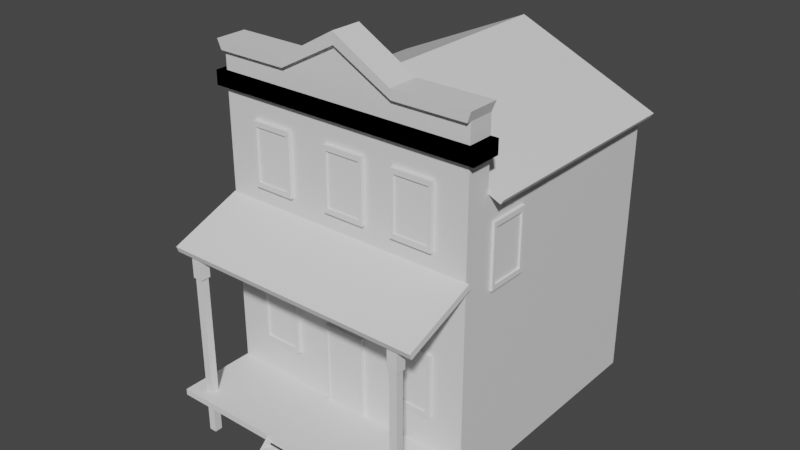 # Source: Wild_west_building_1.blend  (saved by Blender 4.4.32; exported with 4.5.12 LTS)
import bpy
from mathutils import Matrix  # noqa: F401  (used for matrix-valued properties, if any)

bpy.ops.wm.read_factory_settings(use_empty=True)
scene = bpy.context.scene
scene.name = 'Scene'

# ---- collections
col_collection = bpy.data.collections.new('Collection'); scene.collection.children.link(col_collection)

# ---- materials (node trees are filled in below, after node groups)
mat_material = bpy.data.materials.new('Material')
mat_material.alpha_threshold = 0.0
mat_material.use_transparent_shadow = False
mat_material.roughness = 0.5
mat_material.line_color = (0.0, 0.0, 0.0, 1.0)

# ---- material node trees
mat_material.use_nodes = True; mat_material.node_tree.nodes.clear()
_N = mat_material.node_tree.nodes; _L = mat_material.node_tree.links
n0 = _N.new('ShaderNodeOutputMaterial'); n0.name = 'Material Output'; n0.location = (300, 300)
n1 = _N.new('ShaderNodeBsdfPrincipled'); n1.name = 'Principled BSDF'; n1.location = (10, 300)
n1.distribution = 'GGX'
n1.subsurface_method = 'RANDOM_WALK_SKIN'
n1.inputs[3].default_value = 1.45
n1.inputs[27].default_value = (0.0, 0.0, 0.0, 1.0)
n1.inputs[28].default_value = 1.0
_L.new(n1.outputs[0], n0.inputs[0])
n0.is_active_output = True

# ---- world
world_world = bpy.data.worlds.new('World'); scene.world = world_world
world_world.use_nodes = True; world_world.node_tree.nodes.clear()
_N = world_world.node_tree.nodes; _L = world_world.node_tree.links
n0 = _N.new('ShaderNodeOutputWorld'); n0.name = 'World Output'; n0.location = (300, 300)
n1 = _N.new('ShaderNodeBackground'); n1.name = 'Background'; n1.location = (10, 300)
n1.inputs[0].default_value = (0.05088, 0.05088, 0.05088, 1.0)
_L.new(n1.outputs[0], n0.inputs[0])
n0.is_active_output = True
world_world.color = (0.05088, 0.05088, 0.05088)
world_world.use_sun_shadow = False
world_world.sun_shadow_jitter_overblur = 0.0

# ---- meshes
me_cube = bpy.data.meshes.new('Cube')
me_cube.from_pydata([(1.687, 1.84, 2.464), (1.687, 1.84, -1.129), (1.687, -1.196, 2.464), (1.687, -1.196, -1.129), (0.0, 1.84, 3.216), (0.0, 1.84, -1.129), (0.0, -1.196, 3.217), (0.0, -1.196, -1.129), (0.0, -1.524, 2.464), (0.0, -1.524, -1.129), (1.687, -1.524, 2.464), (1.687, -1.524, -1.129), (1.687, -1.196, 3.321), (0.0, -1.196, 3.727), (1.687, -1.524, 3.321), (0.0, -1.524, 3.727), (0.7541, 1.84, -1.129), (0.7541, -1.196, 2.88), (0.7541, -1.196, -1.129), (0.7541, 1.84, 2.884), (0.7541, -1.524, 2.464), (0.7541, -1.524, -1.129), (0.7541, -1.196, 3.321), (0.7541, -1.524, 3.321), (0.0, -1.196, 3.215), (0.0, -1.196, 3.267), (0.0, 1.848, 3.215), (0.0, 1.848, 3.267), (1.839, -1.196, 2.383), (1.869, -1.196, 2.435), (1.839, 1.848, 2.383), (1.869, 1.848, 2.435), (0.7509, -1.187, 3.449), (0.0, -1.187, 3.877), (0.7509, -1.533, 3.449), (0.0, -1.533, 3.877), (1.734, -1.533, 3.449), (1.734, -1.187, 3.449), (-1.785, -1.595, 2.896), (-1.785, -1.595, 3.077), (-1.785, -1.194, 2.896), (-1.785, -1.194, 3.077), (1.785, -1.595, 2.896), (1.785, -1.595, 3.077), (1.785, -1.194, 2.896), (1.785, -1.194, 3.077), (0.7541, -1.583, 3.321), (0.0, -1.583, 3.727), (1.687, -1.583, 3.321), (0.7509, -1.592, 3.449), (0.0, -1.592, 3.877), (1.734, -1.592, 3.449)], [], [(19, 4, 6, 17), (16, 5, 4, 19), (16, 1, 3, 18), (6, 7, 9, 8), (0, 2, 3, 1), (21, 11, 10, 20), (18, 3, 11, 21), (10, 2, 12, 14), (3, 2, 10, 11), (23, 14, 48, 46), (6, 8, 15, 13), (17, 6, 13, 22), (20, 10, 14, 23), (8, 20, 23, 15), (2, 17, 22, 12), (36, 34, 49, 51), (7, 18, 21, 9), (9, 21, 20, 8), (5, 16, 18, 7), (1, 16, 19, 0), (0, 19, 17, 2), (24, 25, 27, 26), (26, 27, 31, 30), (30, 31, 29, 28), (28, 29, 25, 24), (26, 30, 28, 24), (31, 27, 25, 29), (32, 33, 35, 34), (37, 32, 34, 36), (13, 15, 35, 33), (22, 13, 33, 32), (12, 22, 32, 37), (14, 12, 37, 36), (38, 39, 41, 40), (40, 41, 45, 44), (44, 45, 43, 42), (42, 43, 39, 38), (40, 44, 42, 38), (45, 41, 39, 43), (46, 48, 51, 49), (47, 46, 49, 50), (34, 35, 50, 49), (14, 36, 51, 48), (15, 23, 46, 47), (35, 15, 47, 50)])
_uv = me_cube.uv_layers.new(name='UVMap')
_uv.uv.foreach_set('vector', [0.75, 0.5, 0.875, 0.5, 0.875, 0.75, 0.75, 0.75, 0.25, 0.5, 0.125, 0.5, 0.875, 0.5, 0.75, 0.5, 0.25, 0.5, 0.375, 0.5, 0.375, 0.75, 0.25, 0.75, 0.0, 0.0, 0.0, 0.0, 0.0, 0.0, 0.0, 0.0, 0.625, 0.5, 0.625, 0.75, 0.375, 0.75, 0.375, 0.5, 0.25, 0.75, 0.375, 0.75, 0.625, 0.75, 0.75, 0.75, 0.25, 0.75, 0.375, 0.75, 0.375, 0.75, 0.25, 0.75, 0.625, 0.75, 0.625, 0.75, 0.625, 0.75, 0.625, 0.75, 0.375, 0.75, 0.625, 0.75, 0.625, 0.75, 0.375, 0.75, 0.75, 0.75, 0.625, 0.75, 0.625, 0.75, 0.75, 0.75, 0.0, 0.0, 0.0, 0.0, 0.0, 0.0, 0.0, 0.0, 0.75, 0.75, 0.875, 0.75, 0.875, 0.75, 0.75, 0.75, 0.75, 0.75, 0.625, 0.75, 0.625, 0.75, 0.75, 0.75, 0.875, 0.75, 0.75, 0.75, 0.75, 0.75, 0.875, 0.75, 0.625, 0.75, 0.75, 0.75, 0.75, 0.75, 0.625, 0.75, 0.625, 0.75, 0.75, 0.75, 0.75, 0.75, 0.625, 0.75, 0.125, 0.75, 0.25, 0.75, 0.25, 0.75, 0.125, 0.75, 0.125, 0.75, 0.25, 0.75, 0.75, 0.75, 0.875, 0.75, 0.125, 0.5, 0.25, 0.5, 0.25, 0.75, 0.125, 0.75, 0.375, 0.5, 0.25, 0.5, 0.75, 0.5, 0.625, 0.5, 0.625, 0.5, 0.75, 0.5, 0.75, 0.75, 0.625, 0.75, 0.375, 0.0, 0.625, 0.0, 0.625, 0.25, 0.375, 0.25, 0.375, 0.25, 0.625, 0.25, 0.625, 0.5, 0.375, 0.5, 0.375, 0.5, 0.625, 0.5, 0.625, 0.75, 0.375, 0.75, 0.375, 0.75, 0.625, 0.75, 0.625, 1.0, 0.375, 1.0, 0.125, 0.5, 0.375, 0.5, 0.375, 0.75, 0.125, 0.75, 0.625, 0.5, 0.875, 0.5, 0.875, 0.75, 0.625, 0.75, 0.75, 0.75, 0.875, 0.75, 0.875, 0.75, 0.75, 0.75, 0.625, 0.75, 0.75, 0.75, 0.75, 0.75, 0.625, 0.75, 0.0, 0.0, 0.0, 0.0, 0.0, 0.0, 0.0, 0.0, 0.75, 0.75, 0.875, 0.75, 0.875, 0.75, 0.75, 0.75, 0.625, 0.75, 0.75, 0.75, 0.75, 0.75, 0.625, 0.75, 0.625, 0.75, 0.625, 0.75, 0.625, 0.75, 0.625, 0.75, 0.375, 0.0, 0.625, 0.0, 0.625, 0.25, 0.375, 0.25, 0.375, 0.25, 0.625, 0.25, 0.625, 0.5, 0.375, 0.5, 0.375, 0.5, 0.625, 0.5, 0.625, 0.75, 0.375, 0.75, 0.375, 0.75, 0.625, 0.75, 0.625, 1.0, 0.375, 1.0, 0.125, 0.5, 0.375, 0.5, 0.375, 0.75, 0.125, 0.75, 0.625, 0.5, 0.875, 0.5, 0.875, 0.75, 0.625, 0.75, 0.75, 0.75, 0.625, 0.75, 0.625, 0.75, 0.75, 0.75, 0.875, 0.75, 0.75, 0.75, 0.75, 0.75, 0.875, 0.75, 0.75, 0.75, 0.875, 0.75, 0.875, 0.75, 0.75, 0.75, 0.625, 0.75, 0.625, 0.75, 0.625, 0.75, 0.625, 0.75, 0.875, 0.75, 0.75, 0.75, 0.75, 0.75, 0.875, 0.75, 0.0, 0.0, 0.0, 0.0, 0.0, 0.0, 0.0, 0.0])
me_cube.materials.append(mat_material)
me_cube.use_mirror_vertex_groups = False
me_cube.update()
me_cube_001 = bpy.data.meshes.new('Cube.001')
me_cube_001.from_pydata([(-1.0, -5.042, -6.384), (-1.0, -5.042, -4.384), (-1.0, 1.0, -6.384), (-1.0, 1.0, -4.384), (1.0, -5.042, -6.384), (1.0, -5.042, -4.384), (1.0, 1.0, -6.384), (1.0, 1.0, -4.384), (-1.0, -4.479, 42.66), (-1.0, -4.651, 44.53), (-1.0, 1.151, 51.94), (-1.0, 0.9787, 53.8), (1.0, -4.479, 42.66), (1.0, -4.651, 44.53), (1.0, 1.151, 51.94), (1.0, 0.9787, 53.8)], [], [(0, 1, 3, 2), (2, 3, 7, 6), (6, 7, 5, 4), (4, 5, 1, 0), (2, 6, 4, 0), (7, 3, 1, 5), (8, 9, 11, 10), (10, 11, 15, 14), (14, 15, 13, 12), (12, 13, 9, 8), (10, 14, 12, 8), (15, 11, 9, 13)])
_uv = me_cube_001.uv_layers.new(name='UVMap')
_uv.uv.foreach_set('vector', [0.375, 0.0, 0.625, 0.0, 0.625, 0.25, 0.375, 0.25, 0.375, 0.25, 0.625, 0.25, 0.625, 0.5, 0.375, 0.5, 0.375, 0.5, 0.625, 0.5, 0.625, 0.75, 0.375, 0.75, 0.375, 0.75, 0.625, 0.75, 0.625, 1.0, 0.375, 1.0, 0.125, 0.5, 0.375, 0.5, 0.375, 0.75, 0.125, 0.75, 0.625, 0.5, 0.875, 0.5, 0.875, 0.75, 0.625, 0.75, 0.375, 0.0, 0.625, 0.0, 0.625, 0.25, 0.375, 0.25, 0.375, 0.25, 0.625, 0.25, 0.625, 0.5, 0.375, 0.5, 0.375, 0.5, 0.625, 0.5, 0.625, 0.75, 0.375, 0.75, 0.375, 0.75, 0.625, 0.75, 0.625, 1.0, 0.375, 1.0, 0.125, 0.5, 0.375, 0.5, 0.375, 0.75, 0.125, 0.75, 0.625, 0.5, 0.875, 0.5, 0.875, 0.75, 0.625, 0.75])
me_cube_001.update()
me_cube_002 = bpy.data.meshes.new('Cube.002')
me_cube_002.from_pydata([(-0.4766, -0.6975, -0.9951), (-0.4766, -0.6975, 0.9984), (-0.4766, 0.6975, -0.9951), (-0.4766, 0.6975, 0.9984), (0.9183, -0.6975, -0.9951), (0.9183, -0.6975, 0.9984), (0.9183, 0.6975, -0.9951), (0.9183, 0.6975, 0.9984), (-0.4766, -0.6975, 0.7664), (-0.4766, 0.6975, 0.7664), (0.9183, 0.6975, 0.7664), (0.9183, -0.6975, 0.7664), (-0.7065, -0.9273, 0.7282), (-0.7065, -0.9273, 1.037), (-0.7065, 0.9273, 1.037), (1.148, 0.9273, 1.037), (1.148, -0.9273, 1.037), (-0.7065, 0.9273, 0.7282), (1.148, 0.9273, 0.7282), (1.148, -0.9273, 0.7282), (-41.65, -0.6975, -0.9951), (-41.65, -0.6975, 0.9984), (-41.65, 0.6975, -0.9951), (-41.65, 0.6975, 0.9984), (-40.26, -0.6975, -0.9951), (-40.26, -0.6975, 0.9984), (-40.26, 0.6975, -0.9951), (-40.26, 0.6975, 0.9984), (-41.65, -0.6975, 0.7664), (-41.65, 0.6975, 0.7664), (-40.26, 0.6975, 0.7664), (-40.26, -0.6975, 0.7664), (-41.88, -0.9273, 0.7282), (-41.88, -0.9273, 1.037), (-41.88, 0.9273, 1.037), (-40.03, 0.9273, 1.037), (-40.03, -0.9273, 1.037), (-41.88, 0.9273, 0.7282), (-40.03, 0.9273, 0.7282), (-40.03, -0.9273, 0.7282)], [], [(8, 11, 19, 12), (10, 9, 17, 18), (5, 1, 13, 16), (1, 3, 14, 13), (2, 6, 4, 0), (7, 3, 1, 5), (4, 11, 8, 0), (6, 10, 11, 4), (2, 9, 10, 6), (0, 8, 9, 2), (12, 13, 14, 17), (17, 14, 15, 18), (18, 15, 16, 19), (19, 16, 13, 12), (3, 7, 15, 14), (9, 8, 12, 17), (7, 5, 16, 15), (11, 10, 18, 19), (28, 31, 39, 32), (30, 29, 37, 38), (25, 21, 33, 36), (21, 23, 34, 33), (22, 26, 24, 20), (27, 23, 21, 25), (24, 31, 28, 20), (26, 30, 31, 24), (22, 29, 30, 26), (20, 28, 29, 22), (32, 33, 34, 37), (37, 34, 35, 38), (38, 35, 36, 39), (39, 36, 33, 32), (23, 27, 35, 34), (29, 28, 32, 37), (27, 25, 36, 35), (31, 30, 38, 39)])
_uv = me_cube_002.uv_layers.new(name='UVMap')
_uv.uv.foreach_set('vector', [0.5959, 1.0, 0.5959, 0.75, 0.5959, 0.75, 0.5959, 1.0, 0.5959, 0.5, 0.5959, 0.25, 0.5959, 0.25, 0.5959, 0.5, 0.625, 0.75, 0.875, 0.75, 0.875, 0.75, 0.625, 0.75, 0.875, 0.75, 0.875, 0.5, 0.875, 0.5, 0.875, 0.75, 0.125, 0.5, 0.375, 0.5, 0.375, 0.75, 0.125, 0.75, 0.625, 0.5, 0.875, 0.5, 0.875, 0.75, 0.625, 0.75, 0.375, 0.75, 0.5959, 0.75, 0.5959, 1.0, 0.375, 1.0, 0.375, 0.5, 0.5959, 0.5, 0.5959, 0.75, 0.375, 0.75, 0.375, 0.25, 0.5959, 0.25, 0.5959, 0.5, 0.375, 0.5, 0.375, 0.0, 0.5959, 0.0, 0.5959, 0.25, 0.375, 0.25, 0.5959, 0.0, 0.625, 0.0, 0.625, 0.25, 0.5959, 0.25, 0.5959, 0.25, 0.625, 0.25, 0.625, 0.5, 0.5959, 0.5, 0.5959, 0.5, 0.625, 0.5, 0.625, 0.75, 0.5959, 0.75, 0.5959, 0.75, 0.625, 0.75, 0.625, 1.0, 0.5959, 1.0, 0.875, 0.5, 0.625, 0.5, 0.625, 0.5, 0.875, 0.5, 0.5959, 0.25, 0.5959, 0.0, 0.5959, 0.0, 0.5959, 0.25, 0.625, 0.5, 0.625, 0.75, 0.625, 0.75, 0.625, 0.5, 0.5959, 0.75, 0.5959, 0.5, 0.5959, 0.5, 0.5959, 0.75, 0.5959, 1.0, 0.5959, 0.75, 0.5959, 0.75, 0.5959, 1.0, 0.5959, 0.5, 0.5959, 0.25, 0.5959, 0.25, 0.5959, 0.5, 0.625, 0.75, 0.875, 0.75, 0.875, 0.75, 0.625, 0.75, 0.875, 0.75, 0.875, 0.5, 0.875, 0.5, 0.875, 0.75, 0.125, 0.5, 0.375, 0.5, 0.375, 0.75, 0.125, 0.75, 0.625, 0.5, 0.875, 0.5, 0.875, 0.75, 0.625, 0.75, 0.375, 0.75, 0.5959, 0.75, 0.5959, 1.0, 0.375, 1.0, 0.375, 0.5, 0.5959, 0.5, 0.5959, 0.75, 0.375, 0.75, 0.375, 0.25, 0.5959, 0.25, 0.5959, 0.5, 0.375, 0.5, 0.375, 0.0, 0.5959, 0.0, 0.5959, 0.25, 0.375, 0.25, 0.5959, 0.0, 0.625, 0.0, 0.625, 0.25, 0.5959, 0.25, 0.5959, 0.25, 0.625, 0.25, 0.625, 0.5, 0.5959, 0.5, 0.5959, 0.5, 0.625, 0.5, 0.625, 0.75, 0.5959, 0.75, 0.5959, 0.75, 0.625, 0.75, 0.625, 1.0, 0.5959, 1.0, 0.875, 0.5, 0.625, 0.5, 0.625, 0.5, 0.875, 0.5, 0.5959, 0.25, 0.5959, 0.0, 0.5959, 0.0, 0.5959, 0.25, 0.625, 0.5, 0.625, 0.75, 0.625, 0.75, 0.625, 0.5, 0.5959, 0.75, 0.5959, 0.5, 0.5959, 0.5, 0.5959, 0.75])
me_cube_002.update()
me_cube_004 = bpy.data.meshes.new('Cube.004')
me_cube_004.from_pydata([(-1.0, -1.0, -2.696), (-1.0, -1.0, 1.0), (-1.0, 1.0, -2.696), (-1.0, 1.0, 1.0), (1.0, -1.0, -2.696), (1.0, -1.0, 1.0), (1.0, 1.0, -2.696), (1.0, 1.0, 1.0), (-47.19, -1.0, -2.696), (-47.19, -1.0, 1.0), (-47.19, 1.0, -2.696), (-47.19, 1.0, 1.0), (-45.19, -1.0, -2.696), (-45.19, -1.0, 1.0), (-45.19, 1.0, -2.696), (-45.19, 1.0, 1.0), (-46.5, -1.062, -2.024), (-0.4019, -1.057, -2.022), (-46.51, 0.3018, -1.571), (-0.407, 0.3072, -1.569), (-46.5, -0.6404, -2.146), (-0.4019, -0.635, -2.144), (-46.51, 0.7238, -1.693), (-0.407, 0.7291, -1.691), (-46.5, -0.8842, -0.9709), (-0.4019, -0.8788, -0.9691), (-46.51, 0.48, -0.5181), (-0.407, 0.4853, -0.5163), (-46.5, -0.4622, -1.093), (-0.4019, -0.4568, -1.091), (-46.51, 0.902, -0.64), (-0.407, 0.9073, -0.6382), (-46.5, -0.8633, 0.01565), (-0.4019, -0.8579, 0.01743), (-46.51, 0.5008, 0.4685), (-0.407, 0.5062, 0.4703), (-46.5, -0.4413, -0.1062), (-0.4019, -0.436, -0.1044), (-46.51, 0.9228, 0.3466), (-0.407, 0.9282, 0.3484)], [], [(0, 1, 3, 2), (2, 3, 7, 6), (6, 7, 5, 4), (4, 5, 1, 0), (2, 6, 4, 0), (7, 3, 1, 5), (8, 9, 11, 10), (10, 11, 15, 14), (14, 15, 13, 12), (12, 13, 9, 8), (10, 14, 12, 8), (15, 11, 9, 13), (16, 17, 19, 18), (18, 19, 23, 22), (22, 23, 21, 20), (20, 21, 17, 16), (18, 22, 20, 16), (23, 19, 17, 21), (24, 25, 27, 26), (26, 27, 31, 30), (30, 31, 29, 28), (28, 29, 25, 24), (26, 30, 28, 24), (31, 27, 25, 29), (32, 33, 35, 34), (34, 35, 39, 38), (38, 39, 37, 36), (36, 37, 33, 32), (34, 38, 36, 32), (39, 35, 33, 37)])
_uv = me_cube_004.uv_layers.new(name='UVMap')
_uv.uv.foreach_set('vector', [0.375, 0.0, 0.625, 0.0, 0.625, 0.25, 0.375, 0.25, 0.375, 0.25, 0.625, 0.25, 0.625, 0.5, 0.375, 0.5, 0.375, 0.5, 0.625, 0.5, 0.625, 0.75, 0.375, 0.75, 0.375, 0.75, 0.625, 0.75, 0.625, 1.0, 0.375, 1.0, 0.125, 0.5, 0.375, 0.5, 0.375, 0.75, 0.125, 0.75, 0.625, 0.5, 0.875, 0.5, 0.875, 0.75, 0.625, 0.75, 0.375, 0.0, 0.625, 0.0, 0.625, 0.25, 0.375, 0.25, 0.375, 0.25, 0.625, 0.25, 0.625, 0.5, 0.375, 0.5, 0.375, 0.5, 0.625, 0.5, 0.625, 0.75, 0.375, 0.75, 0.375, 0.75, 0.625, 0.75, 0.625, 1.0, 0.375, 1.0, 0.125, 0.5, 0.375, 0.5, 0.375, 0.75, 0.125, 0.75, 0.625, 0.5, 0.875, 0.5, 0.875, 0.75, 0.625, 0.75, 0.375, 0.0, 0.625, 0.0, 0.625, 0.25, 0.375, 0.25, 0.375, 0.25, 0.625, 0.25, 0.625, 0.5, 0.375, 0.5, 0.375, 0.5, 0.625, 0.5, 0.625, 0.75, 0.375, 0.75, 0.375, 0.75, 0.625, 0.75, 0.625, 1.0, 0.375, 1.0, 0.125, 0.5, 0.375, 0.5, 0.375, 0.75, 0.125, 0.75, 0.625, 0.5, 0.875, 0.5, 0.875, 0.75, 0.625, 0.75, 0.375, 0.0, 0.625, 0.0, 0.625, 0.25, 0.375, 0.25, 0.375, 0.25, 0.625, 0.25, 0.625, 0.5, 0.375, 0.5, 0.375, 0.5, 0.625, 0.5, 0.625, 0.75, 0.375, 0.75, 0.375, 0.75, 0.625, 0.75, 0.625, 1.0, 0.375, 1.0, 0.125, 0.5, 0.375, 0.5, 0.375, 0.75, 0.125, 0.75, 0.625, 0.5, 0.875, 0.5, 0.875, 0.75, 0.625, 0.75, 0.375, 0.0, 0.625, 0.0, 0.625, 0.25, 0.375, 0.25, 0.375, 0.25, 0.625, 0.25, 0.625, 0.5, 0.375, 0.5, 0.375, 0.5, 0.625, 0.5, 0.625, 0.75, 0.375, 0.75, 0.375, 0.75, 0.625, 0.75, 0.625, 1.0, 0.375, 1.0, 0.125, 0.5, 0.375, 0.5, 0.375, 0.75, 0.125, 0.75, 0.625, 0.5, 0.875, 0.5, 0.875, 0.75, 0.625, 0.75])
me_cube_004.update()
me_cube_006 = bpy.data.meshes.new('Cube.006')
me_cube_006.from_pydata([(-1.0, -1.0, -0.782), (-1.0, -1.0, 1.367), (-1.0, 1.0, -0.782), (-1.0, 1.0, 1.367), (1.0, -1.0, -0.782), (1.0, -1.0, 1.367), (1.0, 1.0, -0.782), (1.0, 1.0, 1.367), (-0.8377, -1.0, -0.6076), (-0.8377, -1.0, 1.192), (0.8377, -1.0, 1.192), (0.8377, -1.0, -0.6076), (-0.8377, -1.0, -0.6076), (-0.8377, -1.0, 1.192), (0.8377, -1.0, 1.192), (0.8377, -1.0, -0.6076), (-0.8377, -0.7496, -0.6076), (-0.8377, -0.7496, 1.192), (0.8377, -0.7496, 1.192), (0.8377, -0.7496, -0.6076), (6.322, -1.0, -0.782), (6.322, -1.0, 1.367), (6.322, 1.0, -0.782), (6.322, 1.0, 1.367), (8.322, -1.0, -0.782), (8.322, -1.0, 1.367), (8.322, 1.0, -0.782), (8.322, 1.0, 1.367), (6.484, -1.0, -0.6076), (6.484, -1.0, 1.192), (8.159, -1.0, 1.192), (8.159, -1.0, -0.6076), (6.484, -1.0, -0.6076), (6.484, -1.0, 1.192), (8.159, -1.0, 1.192), (8.159, -1.0, -0.6076), (6.484, -0.7496, -0.6076), (6.484, -0.7496, 1.192), (8.159, -0.7496, 1.192), (8.159, -0.7496, -0.6076), (-1.0, -1.0, 4.678), (-1.0, -1.0, 6.826), (-1.0, 1.0, 4.678), (-1.0, 1.0, 6.826), (1.0, -1.0, 4.678), (1.0, -1.0, 6.826), (1.0, 1.0, 4.678), (1.0, 1.0, 6.826), (-0.8377, -1.0, 4.852), (-0.8377, -1.0, 6.652), (0.8377, -1.0, 6.652), (0.8377, -1.0, 4.852), (-0.8377, -1.0, 4.852), (-0.8377, -1.0, 6.652), (0.8377, -1.0, 6.652), (0.8377, -1.0, 4.852), (-0.8377, -0.7496, 4.852), (-0.8377, -0.7496, 6.652), (0.8377, -0.7496, 6.652), (0.8377, -0.7496, 4.852), (2.891, -1.0, 4.678), (2.891, -1.0, 6.826), (2.891, 1.0, 4.678), (2.891, 1.0, 6.826), (4.891, -1.0, 4.678), (4.891, -1.0, 6.826), (4.891, 1.0, 4.678), (4.891, 1.0, 6.826), (3.053, -1.0, 4.852), (3.053, -1.0, 6.652), (4.729, -1.0, 6.652), (4.729, -1.0, 4.852), (3.053, -1.0, 4.852), (3.053, -1.0, 6.652), (4.729, -1.0, 6.652), (4.729, -1.0, 4.852), (3.053, -0.7496, 4.852), (3.053, -0.7496, 6.652), (4.729, -0.7496, 6.652), (4.729, -0.7496, 4.852), (6.322, -1.0, 4.677), (6.322, -1.0, 6.826), (6.322, 1.0, 4.677), (6.322, 1.0, 6.826), (8.322, -1.0, 4.677), (8.322, -1.0, 6.826), (8.322, 1.0, 4.677), (8.322, 1.0, 6.826), (6.484, -1.0, 4.852), (6.484, -1.0, 6.652), (8.159, -1.0, 6.652), (8.159, -1.0, 4.852), (6.484, -1.0, 4.852), (6.484, -1.0, 6.652), (8.159, -1.0, 6.652), (8.159, -1.0, 4.852), (6.484, -0.7496, 4.852), (6.484, -0.7496, 6.652), (8.159, -0.7496, 6.652), (8.159, -0.7496, 4.852), (9.98, 4.028, 3.376), (9.98, 4.028, 5.524), (9.284, 4.028, 3.376), (9.284, 4.028, 5.524), (9.98, 9.772, 3.376), (9.98, 9.772, 5.524), (9.284, 9.772, 3.376), (9.284, 9.772, 5.524), (9.98, 4.494, 3.55), (9.98, 4.494, 5.35), (9.98, 9.306, 5.35), (9.98, 9.306, 3.55), (9.98, 4.494, 3.55), (9.98, 4.494, 5.35), (9.98, 9.306, 5.35), (9.98, 9.306, 3.55), (9.893, 4.494, 3.55), (9.893, 4.494, 5.35), (9.893, 9.306, 5.35), (9.893, 9.306, 3.55)], [], [(0, 1, 3, 2), (2, 3, 7, 6), (6, 7, 5, 4), (5, 1, 9, 10), (2, 6, 4, 0), (7, 3, 1, 5), (10, 9, 13, 14), (4, 5, 10, 11), (1, 0, 8, 9), (0, 4, 11, 8), (19, 18, 17, 16), (11, 10, 14, 15), (8, 11, 15, 12), (9, 8, 12, 13), (20, 21, 23, 22), (22, 23, 27, 26), (26, 27, 25, 24), (25, 21, 29, 30), (22, 26, 24, 20), (27, 23, 21, 25), (30, 29, 33, 34), (24, 25, 30, 31), (21, 20, 28, 29), (20, 24, 31, 28), (39, 38, 37, 36), (31, 30, 34, 35), (28, 31, 35, 32), (29, 28, 32, 33), (40, 41, 43, 42), (42, 43, 47, 46), (46, 47, 45, 44), (45, 41, 49, 50), (42, 46, 44, 40), (47, 43, 41, 45), (50, 49, 53, 54), (44, 45, 50, 51), (41, 40, 48, 49), (40, 44, 51, 48), (59, 58, 57, 56), (51, 50, 54, 55), (48, 51, 55, 52), (49, 48, 52, 53), (60, 61, 63, 62), (62, 63, 67, 66), (66, 67, 65, 64), (65, 61, 69, 70), (62, 66, 64, 60), (67, 63, 61, 65), (70, 69, 73, 74), (64, 65, 70, 71), (61, 60, 68, 69), (60, 64, 71, 68), (79, 78, 77, 76), (71, 70, 74, 75), (68, 71, 75, 72), (69, 68, 72, 73), (80, 81, 83, 82), (82, 83, 87, 86), (86, 87, 85, 84), (85, 81, 89, 90), (82, 86, 84, 80), (87, 83, 81, 85), (90, 89, 93, 94), (84, 85, 90, 91), (81, 80, 88, 89), (80, 84, 91, 88), (99, 98, 97, 96), (91, 90, 94, 95), (88, 91, 95, 92), (89, 88, 92, 93), (100, 101, 103, 102), (102, 103, 107, 106), (106, 107, 105, 104), (105, 101, 109, 110), (102, 106, 104, 100), (107, 103, 101, 105), (110, 109, 113, 114), (104, 105, 110, 111), (101, 100, 108, 109), (100, 104, 111, 108), (119, 118, 117, 116), (111, 110, 114, 115), (108, 111, 115, 112), (109, 108, 112, 113), (53, 52, 56, 57), (52, 55, 59, 56), (55, 54, 58, 59), (54, 53, 57, 58), (73, 72, 76, 77), (74, 73, 77, 78), (75, 74, 78, 79), (72, 75, 79, 76), (93, 92, 96, 97), (94, 93, 97, 98), (95, 94, 98, 99), (92, 95, 99, 96), (114, 113, 117, 118), (113, 112, 116, 117), (115, 114, 118, 119), (112, 115, 119, 116), (33, 32, 36, 37), (33, 37, 38, 34), (35, 34, 38, 39), (35, 39, 36, 32), (13, 17, 18, 14), (13, 12, 16, 17), (15, 19, 16, 12), (15, 14, 18, 19)])
_uv = me_cube_006.uv_layers.new(name='UVMap')
_uv.uv.foreach_set('vector', [0.375, 0.0, 0.625, 0.0, 0.625, 0.25, 0.375, 0.25, 0.375, 0.25, 0.625, 0.25, 0.625, 0.5, 0.375, 0.5, 0.375, 0.5, 0.625, 0.5, 0.625, 0.75, 0.375, 0.75, 0.625, 0.75, 0.875, 0.75, 0.875, 0.75, 0.625, 0.75, 0.125, 0.5, 0.375, 0.5, 0.375, 0.75, 0.125, 0.75, 0.625, 0.5, 0.875, 0.5, 0.875, 0.75, 0.625, 0.75, 0.625, 0.75, 0.875, 0.75, 0.875, 0.75, 0.625, 0.75, 0.375, 0.75, 0.625, 0.75, 0.625, 0.75, 0.375, 0.75, 0.625, 0.0, 0.375, 0.0, 0.375, 0.0, 0.625, 0.0, 0.125, 0.75, 0.375, 0.75, 0.375, 0.75, 0.125, 0.75, 0.375, 0.75, 0.625, 0.75, 0.625, 1.0, 0.375, 1.0, 0.375, 0.75, 0.625, 0.75, 0.625, 0.75, 0.375, 0.75, 0.125, 0.75, 0.375, 0.75, 0.375, 0.75, 0.125, 0.75, 0.625, 0.0, 0.375, 0.0, 0.375, 0.0, 0.625, 0.0, 0.375, 0.0, 0.625, 0.0, 0.625, 0.25, 0.375, 0.25, 0.375, 0.25, 0.625, 0.25, 0.625, 0.5, 0.375, 0.5, 0.375, 0.5, 0.625, 0.5, 0.625, 0.75, 0.375, 0.75, 0.625, 0.75, 0.875, 0.75, 0.875, 0.75, 0.625, 0.75, 0.125, 0.5, 0.375, 0.5, 0.375, 0.75, 0.125, 0.75, 0.625, 0.5, 0.875, 0.5, 0.875, 0.75, 0.625, 0.75, 0.625, 0.75, 0.875, 0.75, 0.875, 0.75, 0.625, 0.75, 0.375, 0.75, 0.625, 0.75, 0.625, 0.75, 0.375, 0.75, 0.625, 0.0, 0.375, 0.0, 0.375, 0.0, 0.625, 0.0, 0.125, 0.75, 0.375, 0.75, 0.375, 0.75, 0.125, 0.75, 0.375, 0.75, 0.625, 0.75, 0.625, 1.0, 0.375, 1.0, 0.375, 0.75, 0.625, 0.75, 0.625, 0.75, 0.375, 0.75, 0.125, 0.75, 0.375, 0.75, 0.375, 0.75, 0.125, 0.75, 0.625, 0.0, 0.375, 0.0, 0.375, 0.0, 0.625, 0.0, 0.375, 0.0, 0.625, 0.0, 0.625, 0.25, 0.375, 0.25, 0.375, 0.25, 0.625, 0.25, 0.625, 0.5, 0.375, 0.5, 0.375, 0.5, 0.625, 0.5, 0.625, 0.75, 0.375, 0.75, 0.625, 0.75, 0.875, 0.75, 0.875, 0.75, 0.625, 0.75, 0.125, 0.5, 0.375, 0.5, 0.375, 0.75, 0.125, 0.75, 0.625, 0.5, 0.875, 0.5, 0.875, 0.75, 0.625, 0.75, 0.625, 0.75, 0.875, 0.75, 0.875, 0.75, 0.625, 0.75, 0.375, 0.75, 0.625, 0.75, 0.625, 0.75, 0.375, 0.75, 0.625, 0.0, 0.375, 0.0, 0.375, 0.0, 0.625, 0.0, 0.125, 0.75, 0.375, 0.75, 0.375, 0.75, 0.125, 0.75, 0.375, 0.75, 0.625, 0.75, 0.625, 1.0, 0.375, 1.0, 0.375, 0.75, 0.625, 0.75, 0.625, 0.75, 0.375, 0.75, 0.125, 0.75, 0.375, 0.75, 0.375, 0.75, 0.125, 0.75, 0.625, 0.0, 0.375, 0.0, 0.375, 0.0, 0.625, 0.0, 0.375, 0.0, 0.625, 0.0, 0.625, 0.25, 0.375, 0.25, 0.375, 0.25, 0.625, 0.25, 0.625, 0.5, 0.375, 0.5, 0.375, 0.5, 0.625, 0.5, 0.625, 0.75, 0.375, 0.75, 0.625, 0.75, 0.875, 0.75, 0.875, 0.75, 0.625, 0.75, 0.125, 0.5, 0.375, 0.5, 0.375, 0.75, 0.125, 0.75, 0.625, 0.5, 0.875, 0.5, 0.875, 0.75, 0.625, 0.75, 0.625, 0.75, 0.875, 0.75, 0.875, 0.75, 0.625, 0.75, 0.375, 0.75, 0.625, 0.75, 0.625, 0.75, 0.375, 0.75, 0.625, 0.0, 0.375, 0.0, 0.375, 0.0, 0.625, 0.0, 0.125, 0.75, 0.375, 0.75, 0.375, 0.75, 0.125, 0.75, 0.375, 0.75, 0.625, 0.75, 0.625, 1.0, 0.375, 1.0, 0.375, 0.75, 0.625, 0.75, 0.625, 0.75, 0.375, 0.75, 0.125, 0.75, 0.375, 0.75, 0.375, 0.75, 0.125, 0.75, 0.625, 0.0, 0.375, 0.0, 0.375, 0.0, 0.625, 0.0, 0.375, 0.0, 0.625, 0.0, 0.625, 0.25, 0.375, 0.25, 0.375, 0.25, 0.625, 0.25, 0.625, 0.5, 0.375, 0.5, 0.375, 0.5, 0.625, 0.5, 0.625, 0.75, 0.375, 0.75, 0.625, 0.75, 0.875, 0.75, 0.875, 0.75, 0.625, 0.75, 0.125, 0.5, 0.375, 0.5, 0.375, 0.75, 0.125, 0.75, 0.625, 0.5, 0.875, 0.5, 0.875, 0.75, 0.625, 0.75, 0.625, 0.75, 0.875, 0.75, 0.875, 0.75, 0.625, 0.75, 0.375, 0.75, 0.625, 0.75, 0.625, 0.75, 0.375, 0.75, 0.625, 0.0, 0.375, 0.0, 0.375, 0.0, 0.625, 0.0, 0.125, 0.75, 0.375, 0.75, 0.375, 0.75, 0.125, 0.75, 0.375, 0.75, 0.625, 0.75, 0.625, 1.0, 0.375, 1.0, 0.375, 0.75, 0.625, 0.75, 0.625, 0.75, 0.375, 0.75, 0.125, 0.75, 0.375, 0.75, 0.375, 0.75, 0.125, 0.75, 0.625, 0.0, 0.375, 0.0, 0.375, 0.0, 0.625, 0.0, 0.375, 0.0, 0.625, 0.0, 0.625, 0.25, 0.375, 0.25, 0.375, 0.25, 0.625, 0.25, 0.625, 0.5, 0.375, 0.5, 0.375, 0.5, 0.625, 0.5, 0.625, 0.75, 0.375, 0.75, 0.625, 0.75, 0.875, 0.75, 0.875, 0.75, 0.625, 0.75, 0.125, 0.5, 0.375, 0.5, 0.375, 0.75, 0.125, 0.75, 0.625, 0.5, 0.875, 0.5, 0.875, 0.75, 0.625, 0.75, 0.625, 0.75, 0.875, 0.75, 0.875, 0.75, 0.625, 0.75, 0.375, 0.75, 0.625, 0.75, 0.625, 0.75, 0.375, 0.75, 0.625, 0.0, 0.375, 0.0, 0.375, 0.0, 0.625, 0.0, 0.125, 0.75, 0.375, 0.75, 0.375, 0.75, 0.125, 0.75, 0.375, 0.75, 0.625, 0.75, 0.625, 1.0, 0.375, 1.0, 0.375, 0.75, 0.625, 0.75, 0.625, 0.75, 0.375, 0.75, 0.125, 0.75, 0.375, 0.75, 0.375, 0.75, 0.125, 0.75, 0.625, 0.0, 0.375, 0.0, 0.375, 0.0, 0.625, 0.0, 0.625, 0.0, 0.375, 0.0, 0.375, 1.0, 0.625, 1.0, 0.375, 0.0, 0.375, 0.75, 0.375, 0.75, 0.375, 1.0, 0.375, 0.75, 0.625, 0.75, 0.625, 0.75, 0.375, 0.75, 0.625, 0.75, 0.625, 0.0, 0.625, 1.0, 0.625, 0.75, 0.625, 0.0, 0.375, 0.0, 0.375, 1.0, 0.625, 1.0, 0.625, 0.75, 0.625, 0.0, 0.625, 1.0, 0.625, 0.75, 0.375, 0.75, 0.625, 0.75, 0.625, 0.75, 0.375, 0.75, 0.375, 0.0, 0.375, 0.75, 0.375, 0.75, 0.375, 1.0, 0.625, 0.0, 0.375, 0.0, 0.375, 1.0, 0.625, 1.0, 0.625, 0.75, 0.625, 0.0, 0.625, 1.0, 0.625, 0.75, 0.375, 0.75, 0.625, 0.75, 0.625, 0.75, 0.375, 0.75, 0.375, 0.0, 0.375, 0.75, 0.375, 0.75, 0.375, 1.0, 0.625, 0.75, 0.875, 0.75, 0.625, 1.0, 0.625, 0.75, 0.875, 0.75, 0.375, 0.0, 0.375, 1.0, 0.625, 1.0, 0.375, 0.75, 0.625, 0.75, 0.625, 0.75, 0.375, 0.75, 0.375, 0.0, 0.375, 0.75, 0.375, 0.75, 0.375, 1.0, 0.625, 0.0, 0.375, 0.0, 0.375, 1.0, 0.625, 1.0, 0.625, 0.0, 0.625, 1.0, 0.625, 0.75, 0.625, 0.75, 0.375, 0.75, 0.625, 0.75, 0.625, 0.75, 0.375, 0.75, 0.375, 0.75, 0.375, 0.75, 0.375, 1.0, 0.375, 0.0, 0.875, 0.75, 0.625, 1.0, 0.625, 0.75, 0.625, 0.75, 0.875, 0.75, 0.375, 0.0, 0.375, 1.0, 0.625, 1.0, 0.375, 0.75, 0.375, 0.75, 0.375, 1.0, 0.375, 0.0, 0.375, 0.75, 0.625, 0.75, 0.625, 0.75, 0.375, 0.75])
me_cube_006.update()
me_cube_007 = bpy.data.meshes.new('Cube.007')
me_cube_007.from_pydata([(-1.0, -1.127, -1.0), (-1.0, -1.127, 1.0), (-1.0, 0.2378, -1.0), (-1.0, 0.2378, 1.0), (1.0, -1.127, -1.0), (1.0, -1.127, 1.0), (1.0, 0.2378, -1.0), (1.0, 0.2378, 1.0), (-0.87, -1.127, -0.964), (-0.87, -1.127, 0.87), (0.87, -1.127, 0.87), (0.87, -1.127, -0.964), (-0.87, -0.8915, -0.964), (-0.87, -0.8915, 0.87), (0.87, -0.8915, 0.87), (0.87, -0.8915, -0.964)], [], [(0, 1, 3, 2), (2, 3, 7, 6), (6, 7, 5, 4), (5, 1, 9, 10), (2, 6, 4, 0), (7, 3, 1, 5), (11, 10, 14, 15), (4, 5, 10, 11), (1, 0, 8, 9), (0, 4, 11, 8), (15, 14, 13, 12), (8, 11, 15, 12), (9, 8, 12, 13), (10, 9, 13, 14)])
_uv = me_cube_007.uv_layers.new(name='UVMap')
_uv.uv.foreach_set('vector', [0.375, 0.0, 0.625, 0.0, 0.625, 0.25, 0.375, 0.25, 0.375, 0.25, 0.625, 0.25, 0.625, 0.5, 0.375, 0.5, 0.375, 0.5, 0.625, 0.5, 0.625, 0.75, 0.375, 0.75, 0.625, 0.75, 0.875, 0.75, 0.875, 0.75, 0.625, 0.75, 0.125, 0.5, 0.375, 0.5, 0.375, 0.75, 0.125, 0.75, 0.625, 0.5, 0.875, 0.5, 0.875, 0.75, 0.625, 0.75, 0.375, 0.75, 0.625, 0.75, 0.625, 0.75, 0.375, 0.75, 0.375, 0.75, 0.625, 0.75, 0.625, 0.75, 0.375, 0.75, 0.625, 0.0, 0.375, 0.0, 0.375, 0.0, 0.625, 0.0, 0.125, 0.75, 0.375, 0.75, 0.375, 0.75, 0.125, 0.75, 0.375, 0.75, 0.625, 0.75, 0.625, 1.0, 0.375, 1.0, 0.125, 0.75, 0.375, 0.75, 0.375, 0.75, 0.125, 0.75, 0.625, 0.0, 0.375, 0.0, 0.375, 0.0, 0.625, 0.0, 0.625, 0.75, 0.875, 0.75, 0.875, 0.75, 0.625, 0.75])
me_cube_007.update()

# ---- objects
ob_cube = bpy.data.objects.new('Cube', me_cube)
ob_empty = bpy.data.objects.new('Empty', None)
ob_cube_001 = bpy.data.objects.new('Cube.001', me_cube_001)
ob_cube_002 = bpy.data.objects.new('Cube.002', me_cube_002)
ob_cube_003 = bpy.data.objects.new('Cube.003', me_cube_004)
ob_cube_005 = bpy.data.objects.new('Cube.005', me_cube_006)
ob_cube_004 = bpy.data.objects.new('Cube.004', me_cube_007)

# ---- transforms, parenting, visibility, modifiers, constraints
ob_cube.location = (-4.407, 0.0, 4.709)
ob_cube.scale = (4.662, 4.662, 4.662)
ob_cube.lock_rotations_4d = False
ob_cube.empty_display_type = 'ARROWS'
ob_cube.lineart.crease_threshold = 0.0
_m = ob_cube.modifiers.new('Mirror', 'MIRROR')
_m.use_clip = True
ob_empty.location = (-12.11, 36.87, 6.055)
ob_empty.rotation_euler = (1.571, -0.0, -0.0)
ob_empty.scale = (15.67, 15.67, 15.67)
ob_empty.empty_display_type = 'IMAGE'
ob_empty.empty_display_size = 5.0
ob_cube_001.location = (-4.36, -7.849, 2.19)
ob_cube_001.scale = (7.992, 0.7763, 0.1837)
ob_cube_002.location = (2.252, -10.86, 4.466)
ob_cube_002.scale = (0.328, 0.3307, 5.791)
ob_cube_003.location = (-2.955, -12.12, 0.7683)
ob_cube_003.rotation_euler = (-0.8202, -0.0, 0.0)
ob_cube_003.scale = (0.06039, 0.2093, 0.6761)
ob_cube_005.location = (-9.006, -6.908, 4.826)
ob_cube_005.scale = (1.264, 0.4399, 1.758)
ob_cube_004.location = (-4.327, -6.998, 3.79)
ob_cube_004.scale = (1.28, 0.3099, 2.501)

# ---- collection membership
col_collection.objects.link(ob_cube)
col_collection.objects.link(ob_empty)
col_collection.objects.link(ob_cube_001)
col_collection.objects.link(ob_cube_002)
col_collection.objects.link(ob_cube_003)
col_collection.objects.link(ob_cube_005)
col_collection.objects.link(ob_cube_004)

# ---- scene / render settings (as saved in the file)
scene.frame_start = 1; scene.frame_end = 250; scene.frame_set(1)
scene.render.engine = 'BLENDER_EEVEE_NEXT'
scene.cycles.sampling_pattern = 'TABULATED_SOBOL'
scene.view_settings.view_transform = 'Filmic'
bpy.context.view_layer.update()

# ---- added for rendering (the .blend has no active camera and no usable light): camera, sun
cam_auto = bpy.data.cameras.new('AutoCamera')
cam_auto.lens = 50.0
cam_auto.sensor_width = 36.0
cam_auto.clip_end = 1000.0
ob_auto_camera = bpy.data.objects.new('AutoCamera', cam_auto)
scene.collection.objects.link(ob_auto_camera)
ob_auto_camera.location = (29.923, -43.6887, 38.206)
ob_auto_camera.rotation_euler = (1.09748, -7.21219e-08, 0.694738)
scene.camera = ob_auto_camera
light_auto_sun = bpy.data.lights.new('AutoSun', 'SUN')
light_auto_sun.energy = 3.0
light_auto_sun.angle = 0.0523599
ob_auto_sun = bpy.data.objects.new('AutoSun', light_auto_sun)
scene.collection.objects.link(ob_auto_sun)
ob_auto_sun.rotation_euler = (0.872665, 0.174533, 0.523599)
bpy.context.view_layer.update()
